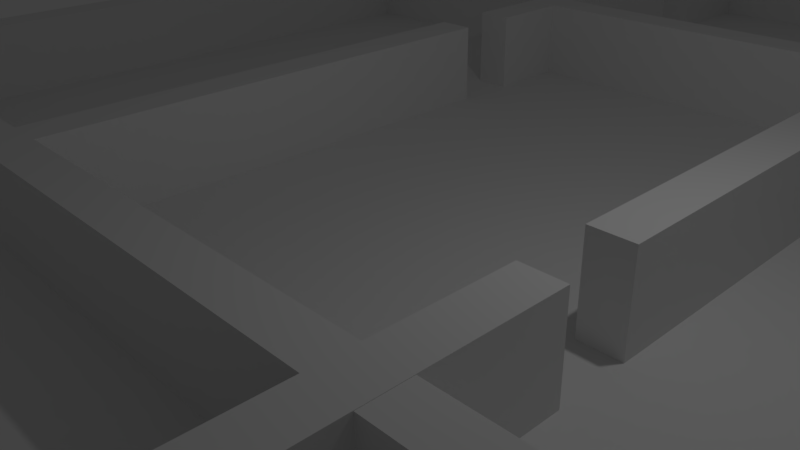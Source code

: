# Source: VanHelsingBlender.blend  (saved by Blender 2.77.0; exported with 4.5.12 LTS)
import bpy
from mathutils import Matrix  # noqa: F401  (used for matrix-valued properties, if any)

bpy.ops.wm.read_factory_settings(use_empty=True)
scene = bpy.context.scene
scene.name = 'Scene'

# ---- collections
col_collection_1 = bpy.data.collections.new('Collection 1'); scene.collection.children.link(col_collection_1)

# ---- world
world_world = bpy.data.worlds.new('World'); scene.world = world_world
world_world.color = (0.05088, 0.05088, 0.05088)
world_world.use_sun_shadow = False
world_world.sun_shadow_jitter_overblur = 0.0
world_world.cycles.sampling_method = 'MANUAL'

# ---- cameras
cam_camera = bpy.data.cameras.new('Camera')
cam_camera.clip_end = 100.0
cam_camera.lens = 35.0
cam_camera.sensor_width = 32.0
cam_camera.sensor_height = 18.0
cam_camera.ortho_scale = 7.314
cam_camera.dof.focus_distance = 0.0
cam_camera.dof.aperture_fstop = 128.0

# ---- lights
light_lamp = bpy.data.lights.new('Lamp', 'POINT')
light_lamp.transmission_factor = 0.0
light_lamp.cutoff_distance = 30.0
light_lamp.energy = 100.0
light_lamp.shadow_buffer_clip_start = 1.001
light_lamp.shadow_soft_size = 0.1
light_lamp.shadow_maximum_resolution = 0.006
light_lamp.use_absolute_resolution = True

# ---- meshes
me_cube_011 = bpy.data.meshes.new('Cube.011')
me_cube_011.from_pydata([(-1.0, -1.0, -1.0), (-1.0, -1.0, 1.0), (-1.0, 1.0, -1.0), (-1.0, 1.0, 1.0), (1.0, -1.0, -1.0), (1.0, -1.0, 1.0), (1.0, 1.0, -1.0), (1.0, 1.0, 1.0)], [], [(1, 3, 2, 0), (3, 7, 6, 2), (7, 5, 4, 6), (5, 1, 0, 4), (0, 2, 6, 4), (5, 7, 3, 1)])
me_cube_011.use_remesh_preserve_volume = False
me_cube_011.use_remesh_preserve_attributes = False
me_cube_011.use_mirror_vertex_groups = False
me_cube_011.update()
me_cube_010 = bpy.data.meshes.new('Cube.010')
me_cube_010.from_pydata([(-1.0, -1.0, -1.0), (-1.0, -1.0, 1.0), (-1.0, 1.0, -1.0), (-1.0, 1.0, 1.0), (0.7887, -1.0, -1.0), (0.7887, -1.0, 1.0), (0.7887, 1.0, -1.0), (0.7887, 1.0, 1.0)], [], [(1, 3, 2, 0), (3, 7, 6, 2), (7, 5, 4, 6), (5, 1, 0, 4), (0, 2, 6, 4), (5, 7, 3, 1)])
me_cube_010.use_remesh_preserve_volume = False
me_cube_010.use_remesh_preserve_attributes = False
me_cube_010.use_mirror_vertex_groups = False
me_cube_010.update()
me_cube_009 = bpy.data.meshes.new('Cube.009')
me_cube_009.from_pydata([(-1.0, -1.0, -1.0), (-1.0, -1.0, 1.0), (-1.0, 1.0, -1.0), (-1.0, 1.0, 1.0), (0.7887, -1.0, -1.0), (0.7887, -1.0, 1.0), (0.7887, 1.0, -1.0), (0.7887, 1.0, 1.0)], [], [(1, 3, 2, 0), (3, 7, 6, 2), (7, 5, 4, 6), (5, 1, 0, 4), (0, 2, 6, 4), (5, 7, 3, 1)])
me_cube_009.use_remesh_preserve_volume = False
me_cube_009.use_remesh_preserve_attributes = False
me_cube_009.use_mirror_vertex_groups = False
me_cube_009.update()
me_cube_008 = bpy.data.meshes.new('Cube.008')
me_cube_008.from_pydata([(0.5705, -1.123, -1.0), (0.5705, -1.123, 1.0), (0.5705, 0.8771, -1.0), (0.5705, 0.8771, 1.0), (0.2748, 0.8771, 1.0), (0.2748, 0.8771, -1.0), (0.2748, -1.123, 1.0), (0.2748, -1.123, -1.0), (0.2088, 0.8771, -1.0), (0.2088, -1.123, 1.0), (0.2088, 0.8771, 1.0), (0.2088, -1.123, -1.0), (-0.3132, -1.123, -1.0), (-0.3132, 0.8771, 1.0), (-0.3132, -1.123, 1.0), (-0.3132, 0.8771, -1.0)], [], [(4, 3, 2, 5), (3, 1, 0, 2), (7, 5, 2, 0), (1, 3, 4, 6), (7, 6, 4, 5), (1, 6, 7, 0), (13, 10, 8, 15), (12, 15, 8, 11), (9, 11, 8, 10), (9, 10, 13, 14), (9, 14, 12, 11)])
me_cube_008.use_remesh_preserve_volume = False
me_cube_008.use_remesh_preserve_attributes = False
me_cube_008.use_mirror_vertex_groups = False
me_cube_008.update()
me_cube_007 = bpy.data.meshes.new('Cube.007')
me_cube_007.from_pydata([(-0.7103, -1.123, -1.0), (-0.7103, -1.123, 1.0), (-0.7103, 0.8771, -1.0), (-0.7103, 0.8771, 1.0), (0.5705, -1.123, -1.0), (0.5705, -1.123, 1.0), (0.5705, 0.8771, -1.0), (0.5705, 0.8771, 1.0), (0.4392, 0.8771, 1.0), (0.4392, 0.8771, -1.0), (0.4392, -1.123, 1.0), (0.4392, -1.123, -1.0), (0.3732, 0.8771, -1.0), (0.3732, -1.123, 1.0), (0.3732, 0.8771, 1.0), (0.3732, -1.123, -1.0), (-0.4576, -1.123, -1.0), (-0.4576, 0.8771, 1.0), (-0.4576, -1.123, 1.0), (-0.4576, 0.8771, -1.0), (-0.524, 0.8771, -1.0), (-0.524, -1.123, 1.0), (-0.524, -1.123, -1.0), (-0.524, 0.8771, 1.0)], [], [(1, 3, 2, 0), (8, 7, 6, 9), (7, 5, 4, 6), (21, 1, 0, 22), (11, 9, 6, 4), (21, 23, 3, 1), (5, 7, 8, 10), (11, 10, 8, 9), (5, 10, 11, 4), (16, 18, 17, 19), (17, 14, 12, 19), (16, 19, 12, 15), (13, 15, 12, 14), (13, 14, 17, 18), (13, 18, 16, 15), (3, 23, 20, 2), (0, 2, 20, 22), (21, 22, 20, 23)])
me_cube_007.use_remesh_preserve_volume = False
me_cube_007.use_remesh_preserve_attributes = False
me_cube_007.use_mirror_vertex_groups = False
me_cube_007.update()
me_cube_006 = bpy.data.meshes.new('Cube.006')
me_cube_006.from_pydata([(-0.1988, -1.0, -1.0), (-0.1988, -1.0, 1.0), (-0.1988, 1.0, -1.0), (-0.1988, 1.0, 1.0), (1.0, -1.0, -1.0), (1.0, -1.0, 1.0), (1.0, 1.0, -1.0), (1.0, 1.0, 1.0), (0.8268, 1.0, 1.0), (0.8268, 1.0, -1.0), (0.8268, -1.0, 1.0), (0.8268, -1.0, -1.0), (0.7603, 1.0, -1.0), (0.7603, -1.0, 1.0), (0.7603, 1.0, 1.0), (0.7603, -1.0, -1.0), (0.4079, 1.0, -1.0), (0.4079, -1.0, 1.0), (0.4079, 1.0, 1.0), (0.4079, -1.0, -1.0), (0.3416, 1.0, -1.0), (0.3416, -1.0, 1.0), (0.3416, 1.0, 1.0), (0.3416, -1.0, -1.0)], [], [(1, 3, 2, 0), (8, 7, 6, 9), (7, 5, 4, 6), (21, 1, 0, 23), (11, 9, 6, 4), (21, 22, 3, 1), (5, 7, 8, 10), (11, 10, 8, 9), (5, 10, 11, 4), (18, 14, 12, 16), (19, 16, 12, 15), (13, 15, 12, 14), (19, 17, 18, 16), (13, 14, 18, 17), (13, 17, 19, 15), (3, 22, 20, 2), (0, 2, 20, 23), (21, 23, 20, 22)])
me_cube_006.use_remesh_preserve_volume = False
me_cube_006.use_remesh_preserve_attributes = False
me_cube_006.use_mirror_vertex_groups = False
me_cube_006.update()
me_cube_005 = bpy.data.meshes.new('Cube.005')
me_cube_005.from_pydata([(-0.7103, -1.123, -1.0), (-0.7103, -1.123, 1.0), (-0.7103, 0.8771, -1.0), (-0.7103, 0.8771, 1.0), (1.0, -1.123, -1.0), (1.0, -1.123, 1.0), (1.0, 0.8771, -1.0), (1.0, 0.8771, 1.0), (0.7336, 0.8771, 1.0), (0.7336, 0.8771, -1.0), (0.7336, -1.123, 1.0), (0.7336, -1.123, -1.0), (0.6676, 0.8771, -1.0), (0.6676, -1.123, 1.0), (0.6676, 0.8771, 1.0), (0.6676, -1.123, -1.0), (0.02283, -1.123, -1.0), (0.02283, 0.8771, 1.0), (0.02283, -1.123, 1.0), (0.02283, 0.8771, -1.0), (-0.04359, 0.8771, -1.0), (-0.04359, -1.123, 1.0), (-0.04359, -1.123, -1.0), (-0.04359, 0.8771, 1.0)], [], [(1, 3, 2, 0), (8, 7, 6, 9), (7, 5, 4, 6), (21, 1, 0, 22), (11, 9, 6, 4), (21, 23, 3, 1), (5, 7, 8, 10), (11, 10, 8, 9), (5, 10, 11, 4), (16, 18, 17, 19), (17, 14, 12, 19), (16, 19, 12, 15), (13, 15, 12, 14), (13, 14, 17, 18), (13, 18, 16, 15), (3, 23, 20, 2), (0, 2, 20, 22), (21, 22, 20, 23)])
me_cube_005.use_remesh_preserve_volume = False
me_cube_005.use_remesh_preserve_attributes = False
me_cube_005.use_mirror_vertex_groups = False
me_cube_005.update()
me_cube_004 = bpy.data.meshes.new('Cube.004')
me_cube_004.from_pydata([(-1.0, -1.0, -1.0), (-1.0, -1.0, 1.0), (-1.0, 1.0, -1.0), (-1.0, 1.0, 1.0), (1.0, -1.0, -1.0), (1.0, -1.0, 1.0), (1.0, 1.0, -1.0), (1.0, 1.0, 1.0)], [], [(1, 3, 2, 0), (3, 7, 6, 2), (7, 5, 4, 6), (5, 1, 0, 4), (0, 2, 6, 4), (5, 7, 3, 1)])
me_cube_004.use_remesh_preserve_volume = False
me_cube_004.use_remesh_preserve_attributes = False
me_cube_004.use_mirror_vertex_groups = False
me_cube_004.update()
me_cube_003 = bpy.data.meshes.new('Cube.003')
me_cube_003.from_pydata([(-1.0, -1.0, -1.0), (-1.0, -1.0, 1.0), (-1.0, 1.0, -1.0), (-1.0, 1.0, 1.0), (1.0, -1.0, -1.0), (1.0, -1.0, 1.0), (1.0, 1.0, -1.0), (1.0, 1.0, 1.0)], [], [(1, 3, 2, 0), (3, 7, 6, 2), (7, 5, 4, 6), (5, 1, 0, 4), (0, 2, 6, 4), (5, 7, 3, 1)])
me_cube_003.use_remesh_preserve_volume = False
me_cube_003.use_remesh_preserve_attributes = False
me_cube_003.use_mirror_vertex_groups = False
me_cube_003.update()
me_cube_002 = bpy.data.meshes.new('Cube.002')
me_cube_002.from_pydata([(-1.0, -1.0, -1.0), (-1.0, -1.0, 1.0), (-1.0, 1.0, -1.0), (-1.0, 1.0, 1.0), (1.0, -1.0, -1.0), (1.0, -1.0, 1.0), (1.0, 1.0, -1.0), (1.0, 1.0, 1.0)], [], [(1, 3, 2, 0), (3, 7, 6, 2), (7, 5, 4, 6), (5, 1, 0, 4), (0, 2, 6, 4), (5, 7, 3, 1)])
me_cube_002.use_remesh_preserve_volume = False
me_cube_002.use_remesh_preserve_attributes = False
me_cube_002.use_mirror_vertex_groups = False
me_cube_002.update()
me_cube_001 = bpy.data.meshes.new('Cube.001')
me_cube_001.from_pydata([(-1.0, -1.0, -1.0), (-1.0, -1.0, 1.0), (-1.0, 1.0, -1.0), (-1.0, 1.0, 1.0), (1.0, -1.0, -1.0), (1.0, -1.0, 1.0), (1.0, 1.0, -1.0), (1.0, 1.0, 1.0)], [], [(1, 3, 2, 0), (3, 7, 6, 2), (7, 5, 4, 6), (5, 1, 0, 4), (0, 2, 6, 4), (5, 7, 3, 1)])
me_cube_001.use_remesh_preserve_volume = False
me_cube_001.use_remesh_preserve_attributes = False
me_cube_001.use_mirror_vertex_groups = False
me_cube_001.update()
me_plane = bpy.data.meshes.new('Plane')
me_plane.from_pydata([(-1.0, -1.0, 0.0), (1.0, -1.0, 0.0), (-1.0, 1.0, 0.0), (1.0, 1.0, 0.0)], [], [(0, 1, 3, 2)])
_uv = me_plane.uv_layers.new(name='UVMap')
_uv.uv.foreach_set('vector', [0.0, 0.0, 1.0, 0.0, 1.0, 1.0, 0.0, 1.0])
me_plane.use_remesh_preserve_volume = False
me_plane.use_remesh_preserve_attributes = False
me_plane.use_mirror_vertex_groups = False
me_plane.update()

# ---- objects
ob_cube_010 = bpy.data.objects.new('Cube.010', me_cube_011)
ob_cube_009 = bpy.data.objects.new('Cube.009', me_cube_010)
ob_cube_008 = bpy.data.objects.new('Cube.008', me_cube_009)
ob_cube_007 = bpy.data.objects.new('Cube.007', me_cube_008)
ob_cube_006 = bpy.data.objects.new('Cube.006', me_cube_007)
ob_cube_005 = bpy.data.objects.new('Cube.005', me_cube_006)
ob_cube_004 = bpy.data.objects.new('Cube.004', me_cube_005)
ob_cube_003 = bpy.data.objects.new('Cube.003', me_cube_004)
ob_cube_002 = bpy.data.objects.new('Cube.002', me_cube_003)
ob_cube_001 = bpy.data.objects.new('Cube.001', me_cube_002)
ob_cube = bpy.data.objects.new('Cube', me_cube_001)
ob_plane = bpy.data.objects.new('Plane', me_plane)
ob_lamp = bpy.data.objects.new('Lamp', light_lamp)
ob_camera = bpy.data.objects.new('Camera', cam_camera)

# ---- transforms, parenting, visibility, modifiers, constraints
ob_cube_010.location = (4.484, 13.78, 1.524)
ob_cube_010.scale = (0.6742, 0.9235, 0.4978)
ob_cube_010.lineart.crease_threshold = 0.0
ob_cube_009.location = (7.294, -11.39, 0.6178)
ob_cube_009.scale = (3.701, 0.3114, 0.7683)
ob_cube_009.lineart.crease_threshold = 0.0
ob_cube_008.location = (-6.553, 9.626, 0.6178)
ob_cube_008.scale = (3.895, 0.3114, 0.7683)
ob_cube_008.lineart.crease_threshold = 0.0
ob_cube_007.location = (1.09, 8.336, 0.6215)
ob_cube_007.scale = (16.32, 0.3114, 0.7683)
ob_cube_007.lineart.crease_threshold = 0.0
ob_cube_006.location = (1.09, -3.009, 0.617)
ob_cube_006.scale = (16.32, 0.3114, 0.7683)
ob_cube_006.lineart.crease_threshold = 0.0
ob_cube_005.location = (-3.741, -0.1138, 0.6128)
ob_cube_005.rotation_euler = (0.0, 0.0, 1.571)
ob_cube_005.scale = (16.32, 0.3114, 0.7683)
ob_cube_005.lineart.crease_threshold = 0.0
ob_cube_004.location = (3.247, -0.1138, 0.6249)
ob_cube_004.rotation_euler = (0.0, 0.0, 1.571)
ob_cube_004.scale = (16.32, 0.3114, 0.7683)
ob_cube_004.lineart.crease_threshold = 0.0
ob_cube_003.location = (10.09, -0.1138, 0.6178)
ob_cube_003.rotation_euler = (0.0, 0.0, 1.571)
ob_cube_003.scale = (16.32, 0.3114, 0.7683)
ob_cube_003.lineart.crease_threshold = 0.0
ob_cube_002.location = (-10.2, -0.1138, 0.6178)
ob_cube_002.rotation_euler = (0.0, 0.0, 1.571)
ob_cube_002.scale = (16.32, 0.3114, 0.7683)
ob_cube_002.lineart.crease_threshold = 0.0
ob_cube_001.location = (-0.06234, 15.88, 0.6178)
ob_cube_001.scale = (10.34, 0.3114, 0.7683)
ob_cube_001.lineart.crease_threshold = 0.0
ob_cube.location = (-0.06234, -16.08, 0.6178)
ob_cube.scale = (10.34, 0.3114, 0.7683)
ob_cube.lineart.crease_threshold = 0.0
ob_plane.location = (0.0, 0.0, 0.0)
ob_plane.scale = (11.0, 17.0, 8.274)
ob_plane.lineart.crease_threshold = 0.0
ob_lamp.location = (4.076, 1.005, 5.904)
ob_lamp.rotation_euler = (0.6503, 0.05522, 1.866)
ob_lamp.lock_rotations_4d = False
ob_lamp.empty_display_type = 'ARROWS'
ob_lamp.color = (0.0, 0.0, 0.0, 0.0)
ob_lamp.lineart.crease_threshold = 0.0
ob_camera.location = (7.481, -6.508, 5.344)
ob_camera.rotation_euler = (1.109, 0.01082, 0.8149)
ob_camera.lock_rotations_4d = False
ob_camera.empty_display_type = 'ARROWS'
ob_camera.color = (0.0, 0.0, 0.0, 0.0)
ob_camera.display_type = 'WIRE'
ob_camera.lineart.crease_threshold = 0.0

# ---- collection membership
col_collection_1.objects.link(ob_cube_010)
col_collection_1.objects.link(ob_cube_009)
col_collection_1.objects.link(ob_cube_008)
col_collection_1.objects.link(ob_cube_007)
col_collection_1.objects.link(ob_cube_006)
col_collection_1.objects.link(ob_cube_005)
col_collection_1.objects.link(ob_cube_004)
col_collection_1.objects.link(ob_cube_003)
col_collection_1.objects.link(ob_cube_002)
col_collection_1.objects.link(ob_cube_001)
col_collection_1.objects.link(ob_cube)
col_collection_1.objects.link(ob_plane)
col_collection_1.objects.link(ob_lamp)
col_collection_1.objects.link(ob_camera)

# ---- scene / render settings (as saved in the file)
scene.camera = ob_camera
scene.frame_start = 1; scene.frame_end = 250; scene.frame_set(1)
scene.render.engine = 'BLENDER_EEVEE_NEXT'
scene.render.resolution_percentage = 50
scene.render.dither_intensity = 0.0
scene.cycles.use_denoising = False
scene.cycles.samples = 128
scene.cycles.sampling_pattern = 'TABULATED_SOBOL'
scene.cycles.light_sampling_threshold = 0.0
scene.cycles.use_adaptive_sampling = False
scene.cycles.use_light_tree = False
scene.cycles.blur_glossy = 0.0
scene.cycles.sample_clamp_indirect = 0.0
scene.view_settings.view_transform = 'Standard'
bpy.context.view_layer.update()
